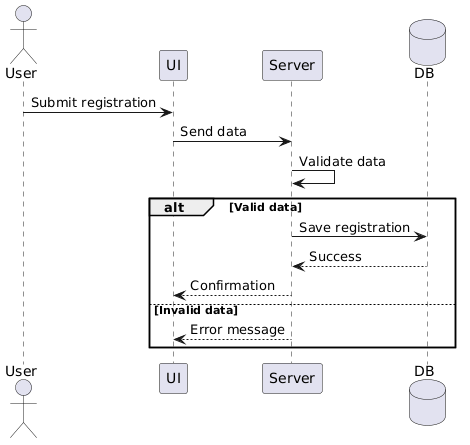

The diagram above was rendered by PlantUML. Its source (embedded in the PNG):
@startuml
actor User
participant UI
participant Server
database DB

User -> UI : Submit registration
UI -> Server : Send data
Server -> Server : Validate data

alt Valid data
    Server -> DB : Save registration
    DB --> Server : Success
    Server --> UI : Confirmation
else Invalid data
    Server --> UI : Error message
end
@enduml